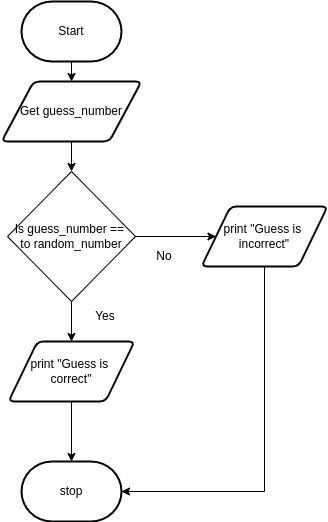

The diagram above was exported from draw.io. Its source (the exported page's mxGraphModel, read from the mxfile embedded in the PNG):
<mxGraphModel dx="870" dy="781" grid="1" gridSize="10" guides="1" tooltips="1" connect="1" arrows="1" fold="1" page="1" pageScale="1" pageWidth="827" pageHeight="1169" math="0" shadow="0">
  <root>
    <mxCell id="0" />
    <mxCell id="1" parent="0" />
    <mxCell id="2" value="" style="edgeStyle=none;html=1;" parent="1" source="3" target="5" edge="1">
      <mxGeometry relative="1" as="geometry" />
    </mxCell>
    <mxCell id="3" value="Start" style="strokeWidth=2;html=1;shape=mxgraph.flowchart.terminator;whiteSpace=wrap;" parent="1" vertex="1">
      <mxGeometry x="364" y="120" width="100" height="60" as="geometry" />
    </mxCell>
    <mxCell id="12" value="" style="edgeStyle=none;html=1;" parent="1" source="5" target="11" edge="1">
      <mxGeometry relative="1" as="geometry" />
    </mxCell>
    <mxCell id="5" value="Get guess_number" style="shape=parallelogram;html=1;strokeWidth=2;perimeter=parallelogramPerimeter;whiteSpace=wrap;rounded=1;arcSize=12;size=0.23;" parent="1" vertex="1">
      <mxGeometry x="344" y="200" width="140" height="60" as="geometry" />
    </mxCell>
    <mxCell id="46" style="edgeStyle=none;html=1;entryX=0.5;entryY=0;entryDx=0;entryDy=0;entryPerimeter=0;" edge="1" parent="1" source="9" target="10">
      <mxGeometry relative="1" as="geometry" />
    </mxCell>
    <mxCell id="9" value="print &quot;Guess is &lt;br&gt;correct&quot;" style="shape=parallelogram;html=1;strokeWidth=2;perimeter=parallelogramPerimeter;whiteSpace=wrap;rounded=1;arcSize=12;size=0.23;" parent="1" vertex="1">
      <mxGeometry x="351" y="460" width="126" height="60" as="geometry" />
    </mxCell>
    <mxCell id="10" value="stop" style="strokeWidth=2;html=1;shape=mxgraph.flowchart.terminator;whiteSpace=wrap;rounded=1;" parent="1" vertex="1">
      <mxGeometry x="364" y="580" width="100" height="60" as="geometry" />
    </mxCell>
    <mxCell id="45" value="" style="edgeStyle=none;html=1;" edge="1" parent="1" source="11" target="9">
      <mxGeometry relative="1" as="geometry" />
    </mxCell>
    <mxCell id="49" value="" style="edgeStyle=none;html=1;" edge="1" parent="1" source="11" target="47">
      <mxGeometry relative="1" as="geometry" />
    </mxCell>
    <mxCell id="11" value="Is guess_number == &lt;br&gt;to random_number" style="rhombus;whiteSpace=wrap;html=1;" parent="1" vertex="1">
      <mxGeometry x="350" y="290" width="128" height="130" as="geometry" />
    </mxCell>
    <mxCell id="25" value="No" style="text;html=1;strokeColor=none;fillColor=none;align=center;verticalAlign=middle;whiteSpace=wrap;rounded=0;fontSize=12;" parent="1" vertex="1">
      <mxGeometry x="477" y="360" width="60" height="30" as="geometry" />
    </mxCell>
    <mxCell id="44" value="Yes" style="text;html=1;strokeColor=none;fillColor=none;align=center;verticalAlign=middle;whiteSpace=wrap;rounded=0;fontSize=12;" parent="1" vertex="1">
      <mxGeometry x="418" y="420" width="60" height="30" as="geometry" />
    </mxCell>
    <mxCell id="50" style="edgeStyle=none;html=1;entryX=1;entryY=0.5;entryDx=0;entryDy=0;entryPerimeter=0;rounded=0;" edge="1" parent="1" source="47" target="10">
      <mxGeometry relative="1" as="geometry">
        <Array as="points">
          <mxPoint x="607" y="610" />
        </Array>
      </mxGeometry>
    </mxCell>
    <mxCell id="47" value="print &quot;Guess is &lt;br&gt;incorrect&quot;" style="shape=parallelogram;html=1;strokeWidth=2;perimeter=parallelogramPerimeter;whiteSpace=wrap;rounded=1;arcSize=12;size=0.23;" vertex="1" parent="1">
      <mxGeometry x="544" y="325" width="126" height="60" as="geometry" />
    </mxCell>
  </root>
</mxGraphModel>